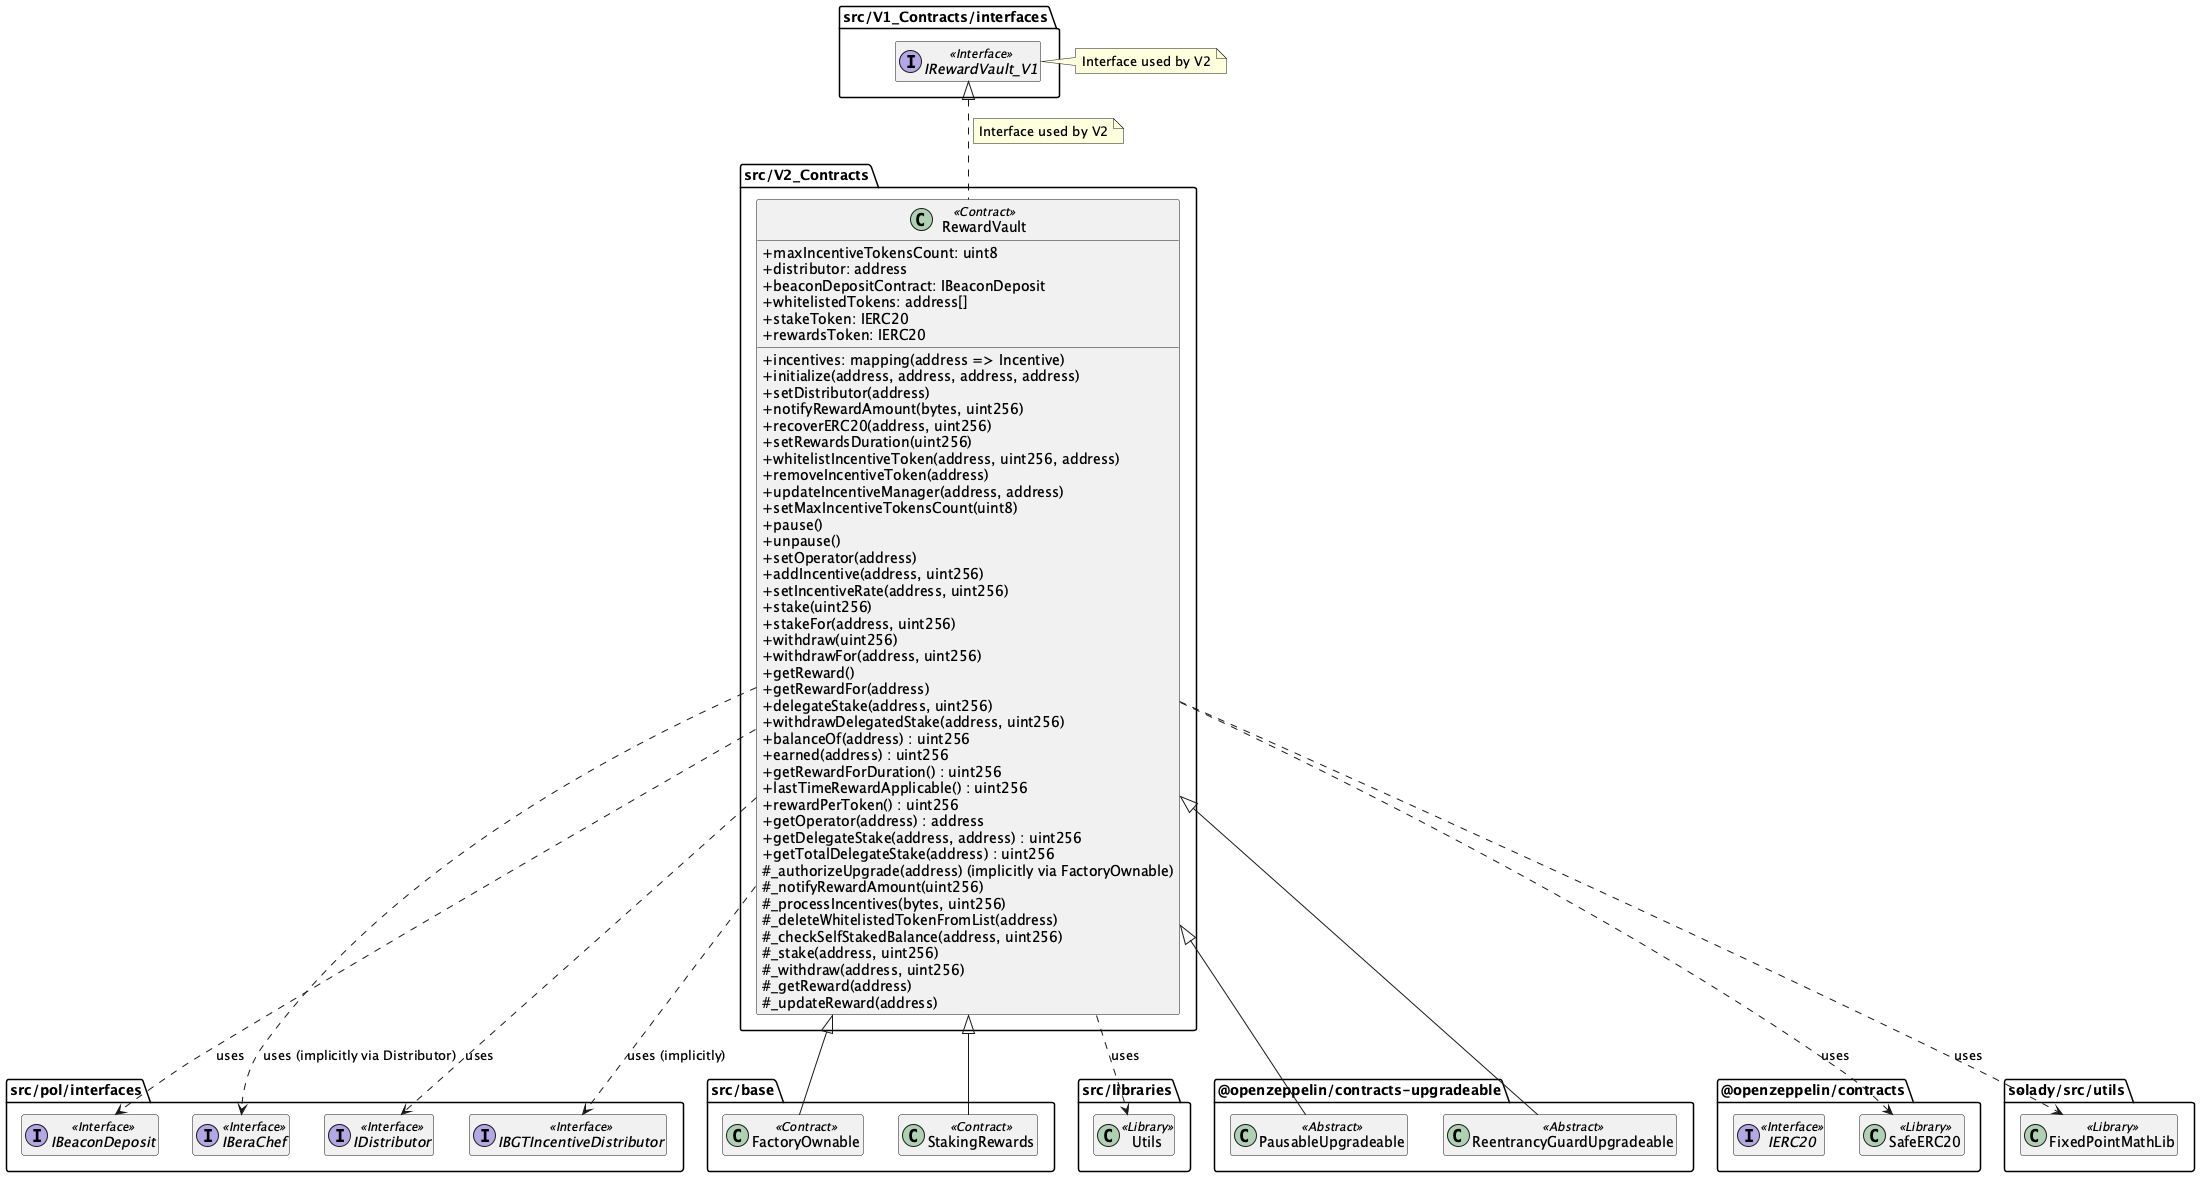

The diagram above was rendered by PlantUML. Its source (embedded in the PNG):
@startuml V2_Contracts_ClassDiagram
skinparam classAttributeIconSize 0
hide empty members

package "src/V2_Contracts" {
    class RewardVault <<Contract>> {
        ' 참고: 이 계약은 IRewardVault_V1 인터페이스를 사용합니다.
        + maxIncentiveTokensCount: uint8
        + distributor: address
        + beaconDepositContract: IBeaconDeposit
        + incentives: mapping(address => Incentive)
        + whitelistedTokens: address[]
        + stakeToken: IERC20
        + rewardsToken: IERC20
        + initialize(address, address, address, address)
        + setDistributor(address)
        + notifyRewardAmount(bytes, uint256)
        + recoverERC20(address, uint256)
        + setRewardsDuration(uint256)
        + whitelistIncentiveToken(address, uint256, address)
        + removeIncentiveToken(address)
        + updateIncentiveManager(address, address)
        + setMaxIncentiveTokensCount(uint8)
        + pause()
        + unpause()
        + setOperator(address)
        + addIncentive(address, uint256)
        + setIncentiveRate(address, uint256)
        + stake(uint256)
        + stakeFor(address, uint256)
        + withdraw(uint256)
        + withdrawFor(address, uint256)
        + getReward()
        + getRewardFor(address)
        + delegateStake(address, uint256)
        + withdrawDelegatedStake(address, uint256)
        + balanceOf(address) : uint256
        + earned(address) : uint256
        + getRewardForDuration() : uint256
        + lastTimeRewardApplicable() : uint256
        + rewardPerToken() : uint256
        + getOperator(address) : address
        + getDelegateStake(address, address) : uint256
        + getTotalDelegateStake(address) : uint256
        # _authorizeUpgrade(address) (implicitly via FactoryOwnable)
        # _notifyRewardAmount(uint256)
        # _processIncentives(bytes, uint256)
        # _deleteWhitelistedTokenFromList(address)
        # _checkSelfStakedBalance(address, uint256)
        # _stake(address, uint256)
        # _withdraw(address, uint256)
        # _getReward(address)
        # _updateReward(address)
    }
}

package "src/V1_Contracts/interfaces" {
    interface IRewardVault_V1 <<Interface>>
}

note right of IRewardVault_V1
    Interface used by V2
end note

package "src/pol/interfaces" {
    interface IBeaconDeposit <<Interface>>
    interface IBeraChef <<Interface>>
    interface IDistributor <<Interface>>
    interface IBGTIncentiveDistributor <<Interface>>
}

package "src/base" {
    class FactoryOwnable <<Contract>>
    class StakingRewards <<Contract>>
}

package "src/libraries" {
    class Utils <<Library>>
}

package "@openzeppelin/contracts-upgradeable" {
    class PausableUpgradeable <<Abstract>>
    class ReentrancyGuardUpgradeable <<Abstract>>
}

package "@openzeppelin/contracts" {
    interface IERC20 <<Interface>>
    class SafeERC20 <<Library>>
}

package "solady/src/utils" {
     class FixedPointMathLib <<Library>>
}

' 상속 & 인터페이스
RewardVault .up.|> IRewardVault_V1
note on link
    Interface used by V2
end note

RewardVault <|-- PausableUpgradeable
RewardVault <|-- ReentrancyGuardUpgradeable
RewardVault <|-- FactoryOwnable
RewardVault <|-- StakingRewards

' 의존성
RewardVault ..> Utils : uses
RewardVault ..> SafeERC20 : uses
RewardVault ..> FixedPointMathLib : uses
RewardVault ..> IBeaconDeposit : uses
RewardVault ..> IBeraChef : uses (implicitly via Distributor)
RewardVault ..> IDistributor : uses
RewardVault ..> IBGTIncentiveDistributor : uses (implicitly)

@enduml